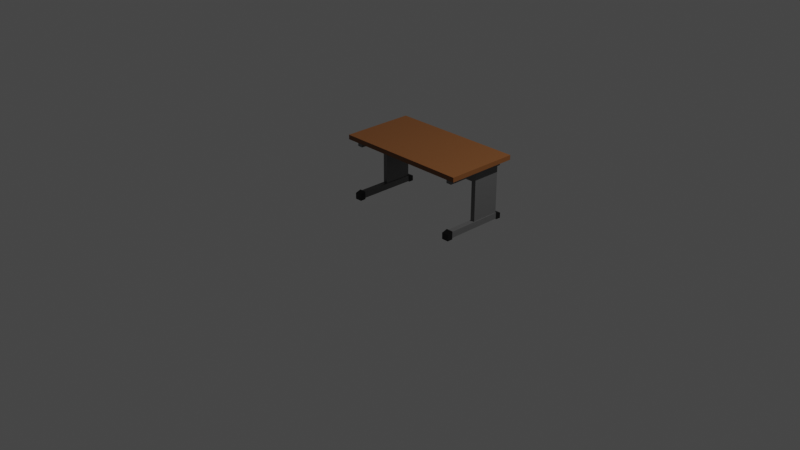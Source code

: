 # Source: desk2.blend  (saved by Blender 3.6.13; exported with 4.5.12 LTS)
import bpy
from mathutils import Matrix  # noqa: F401  (used for matrix-valued properties, if any)

bpy.ops.wm.read_factory_settings(use_empty=True)
scene = bpy.context.scene
scene.name = 'Scene'

# ---- collections
col_collection = bpy.data.collections.new('Collection'); scene.collection.children.link(col_collection)
col_legs = bpy.data.collections.new('Legs'); col_collection.children.link(col_legs)

# ---- materials (node trees are filled in below, after node groups)
mat_desk_top = bpy.data.materials.new('Desk_top')
mat_desk_top.alpha_threshold = 0.0
mat_desk_top.use_transparent_shadow = False
mat_desk_top.roughness = 0.5
mat_desk_top.line_color = (0.0, 0.0, 0.0, 1.0)
mat_desk_metal = bpy.data.materials.new('Desk_metal')
mat_desk_metal.use_transparent_shadow = False
mat_desk_caoutchou = bpy.data.materials.new('Desk_caoutchou')
mat_desk_caoutchou.use_transparent_shadow = False

# ---- material node trees
mat_desk_top.use_nodes = True; mat_desk_top.node_tree.nodes.clear()
_N = mat_desk_top.node_tree.nodes; _L = mat_desk_top.node_tree.links
n0 = _N.new('ShaderNodeOutputMaterial'); n0.name = 'Material Output'; n0.location = (300, 300)
n1 = _N.new('ShaderNodeBsdfPrincipled'); n1.name = 'Principled BSDF'; n1.location = (10, 300)
n1.distribution = 'GGX'
n1.subsurface_method = 'RANDOM_WALK_SKIN'
n1.inputs[0].default_value = (0.1788, 0.06645, 0.01781, 1.0)
n1.inputs[3].default_value = 1.45
n1.inputs[27].default_value = (0.0, 0.0, 0.0, 1.0)
n1.inputs[28].default_value = 1.0
_L.new(n1.outputs[0], n0.inputs[0])
n0.is_active_output = True
mat_desk_metal.use_nodes = True; mat_desk_metal.node_tree.nodes.clear()
_N = mat_desk_metal.node_tree.nodes; _L = mat_desk_metal.node_tree.links
n0 = _N.new('ShaderNodeBsdfPrincipled'); n0.name = 'Principled BSDF'; n0.location = (10, 300)
n0.distribution = 'GGX'
n0.subsurface_method = 'RANDOM_WALK_SKIN'
n0.inputs[0].default_value = (0.1744, 0.1744, 0.1744, 1.0)
n0.inputs[1].default_value = 0.578
n0.inputs[3].default_value = 1.45
n0.inputs[27].default_value = (0.0, 0.0, 0.0, 1.0)
n0.inputs[28].default_value = 1.0
n1 = _N.new('ShaderNodeOutputMaterial'); n1.name = 'Material Output'; n1.location = (300, 300)
_L.new(n0.outputs[0], n1.inputs[0])
n1.is_active_output = True
mat_desk_caoutchou.use_nodes = True; mat_desk_caoutchou.node_tree.nodes.clear()
_N = mat_desk_caoutchou.node_tree.nodes; _L = mat_desk_caoutchou.node_tree.links
n0 = _N.new('ShaderNodeBsdfPrincipled'); n0.name = 'Principled BSDF'; n0.location = (10, 300)
n0.distribution = 'GGX'
n0.subsurface_method = 'RANDOM_WALK_SKIN'
n0.inputs[0].default_value = (0.0, 0.0, 0.0, 1.0)
n0.inputs[3].default_value = 1.45
n0.inputs[27].default_value = (0.0, 0.0, 0.0, 1.0)
n0.inputs[28].default_value = 1.0
n1 = _N.new('ShaderNodeOutputMaterial'); n1.name = 'Material Output'; n1.location = (300, 300)
_L.new(n0.outputs[0], n1.inputs[0])
n1.is_active_output = True

# ---- world
world_world = bpy.data.worlds.new('World'); scene.world = world_world
world_world.use_nodes = True; world_world.node_tree.nodes.clear()
_N = world_world.node_tree.nodes; _L = world_world.node_tree.links
n0 = _N.new('ShaderNodeOutputWorld'); n0.name = 'World Output'; n0.location = (300, 300)
n1 = _N.new('ShaderNodeBackground'); n1.name = 'Background'; n1.location = (10, 300)
n1.inputs[0].default_value = (0.05088, 0.05088, 0.05088, 1.0)
_L.new(n1.outputs[0], n0.inputs[0])
n0.is_active_output = True
world_world.color = (0.05088, 0.05088, 0.05088)
world_world.use_sun_shadow = False
world_world.sun_shadow_jitter_overblur = 0.0

# ---- cameras
cam_camera = bpy.data.cameras.new('Camera')
cam_camera.clip_end = 100.0
cam_camera.ortho_scale = 7.314

# ---- lights
light_light = bpy.data.lights.new('Light', 'POINT')
light_light.transmission_factor = 0.0
light_light.energy = 1000.0
light_light.shadow_soft_size = 0.1
light_light.shadow_maximum_resolution = 0.006
light_light.use_absolute_resolution = True

# ---- meshes
me_cube = bpy.data.meshes.new('Cube')
me_cube.from_pydata([(0.7482, 0.8, 0.6968), (0.7482, 0.8, 0.6468), (0.7482, -0.004347, 0.6968), (0.7482, -0.004347, 0.6468), (-0.7482, 0.8, 0.6968), (-0.7482, 0.8, 0.6468), (-0.7482, -0.004347, 0.6968), (-0.7482, -0.004347, 0.6468)], [], [(0, 4, 6, 2), (3, 2, 6, 7), (7, 6, 4, 5), (5, 1, 3, 7), (1, 0, 2, 3), (5, 4, 0, 1)])
_uv = me_cube.uv_layers.new(name='UVMap')
_uv.uv.foreach_set('vector', [0.625, 0.5, 0.875, 0.5, 0.875, 0.75, 0.625, 0.75, 0.375, 0.75, 0.625, 0.75, 0.625, 1.0, 0.375, 1.0, 0.375, 0.0, 0.625, 0.0, 0.625, 0.25, 0.375, 0.25, 0.125, 0.5, 0.375, 0.5, 0.375, 0.75, 0.125, 0.75, 0.375, 0.5, 0.625, 0.5, 0.625, 0.75, 0.375, 0.75, 0.375, 0.25, 0.625, 0.25, 0.625, 0.5, 0.375, 0.5])
me_cube.materials.append(mat_desk_top)
me_cube.use_mirror_vertex_groups = False
me_cube.update()
me_cube_001 = bpy.data.meshes.new('Cube.001')
me_cube_001.from_pydata([(-0.6595, 0.3961, 0.06416), (-0.6595, 0.3961, 0.6137), (-0.6595, 0.7087, 0.06416), (-0.6595, 0.7087, 0.6137), (-0.6095, 0.3961, 0.06416), (-0.6095, 0.3961, 0.6137), (-0.6095, 0.7087, 0.06416), (-0.6095, 0.7087, 0.6137), (-0.6647, 0.0466, 0.583), (-0.6647, 0.0466, 0.6508), (-0.6647, 0.739, 0.583), (-0.6647, 0.739, 0.6508), (-0.6043, 0.0466, 0.583), (-0.6043, 0.0466, 0.6508), (-0.6043, 0.739, 0.583), (-0.6043, 0.739, 0.6508), (-0.6647, 0.07278, 0.001457), (-0.6647, 0.07278, 0.06919), (-0.6647, 0.7128, 0.001457), (-0.6647, 0.7128, 0.06919), (-0.6043, 0.07278, 0.001457), (-0.6043, 0.07278, 0.06919), (-0.6043, 0.7128, 0.001457), (-0.6043, 0.7128, 0.06919), (-0.6704, 0.7128, 0.07551), (-0.6704, 0.7128, -0.00486), (-0.5986, 0.7128, -0.00486), (-0.5986, 0.7128, 0.07551), (-0.6713, 0.7678, 0.05237), (-0.6713, 0.7678, -0.005853), (-0.5977, 0.7678, -0.005853), (-0.5977, 0.7678, 0.05237), (-0.6734, 0.07278, -0.008257), (-0.6734, 0.07278, 0.0789), (-0.5956, 0.07278, 0.0789), (-0.5956, 0.07278, -0.008257), (-0.6734, 0.009843, -0.008257), (-0.6734, 0.009843, 0.05945), (-0.5956, 0.009843, 0.05945), (-0.5956, 0.009843, -0.008257)], [], [(0, 1, 3, 2), (2, 3, 7, 6), (6, 7, 5, 4), (4, 5, 1, 0), (2, 6, 4, 0), (7, 3, 1, 5), (8, 9, 11, 10), (10, 11, 15, 14), (14, 15, 13, 12), (12, 13, 9, 8), (10, 14, 12, 8), (15, 11, 9, 13), (16, 17, 19, 18), (23, 22, 26, 27), (22, 23, 21, 20), (18, 22, 20, 16), (23, 19, 17, 21), (27, 26, 30, 31), (22, 18, 25, 26), (19, 23, 27, 24), (18, 19, 24, 25), (29, 28, 31, 30), (26, 25, 29, 30), (24, 27, 31, 28), (25, 24, 28, 29), (16, 20, 35, 32), (34, 33, 37, 38), (17, 16, 32, 33), (21, 17, 33, 34), (20, 21, 34, 35), (39, 38, 37, 36), (35, 34, 38, 39), (32, 35, 39, 36), (33, 32, 36, 37)])
me_cube_001.polygons.foreach_set('material_index', [0, 0, 0, 0, 0, 0, 0, 0, 0, 0, 0, 0, 0, 1, 0, 0, 0, 1, 1, 1, 1, 1, 1, 1, 1, 1, 1, 1, 1, 1, 1, 1, 1, 1])
_uv = me_cube_001.uv_layers.new(name='UVMap')
_uv.uv.foreach_set('vector', [0.375, 0.0, 0.625, 0.0, 0.625, 0.25, 0.375, 0.25, 0.375, 0.25, 0.625, 0.25, 0.625, 0.5, 0.375, 0.5, 0.375, 0.5, 0.625, 0.5, 0.625, 0.75, 0.375, 0.75, 0.375, 0.75, 0.625, 0.75, 0.625, 1.0, 0.375, 1.0, 0.125, 0.5, 0.375, 0.5, 0.375, 0.75, 0.125, 0.75, 0.625, 0.5, 0.875, 0.5, 0.875, 0.75, 0.625, 0.75, 0.375, 0.0, 0.625, 0.0, 0.625, 0.25, 0.375, 0.25, 0.375, 0.25, 0.625, 0.25, 0.625, 0.5, 0.375, 0.5, 0.375, 0.5, 0.625, 0.5, 0.625, 0.75, 0.375, 0.75, 0.375, 0.75, 0.625, 0.75, 0.625, 1.0, 0.375, 1.0, 0.125, 0.5, 0.375, 0.5, 0.375, 0.75, 0.125, 0.75, 0.625, 0.5, 0.875, 0.5, 0.875, 0.75, 0.625, 0.75, 0.375, 0.0, 0.625, 0.0, 0.625, 0.25, 0.375, 0.25, 0.625, 0.5, 0.375, 0.5, 0.375, 0.5, 0.625, 0.5, 0.375, 0.5, 0.625, 0.5, 0.625, 0.75, 0.375, 0.75, 0.125, 0.5, 0.375, 0.5, 0.375, 0.75, 0.125, 0.75, 0.625, 0.5, 0.875, 0.5, 0.875, 0.75, 0.625, 0.75, 0.625, 0.5, 0.375, 0.5, 0.375, 0.5, 0.625, 0.5, 0.375, 0.5, 0.125, 0.5, 0.125, 0.5, 0.375, 0.5, 0.875, 0.5, 0.625, 0.5, 0.625, 0.5, 0.875, 0.5, 0.375, 0.25, 0.625, 0.25, 0.625, 0.25, 0.375, 0.25, 0.375, 0.25, 0.625, 0.25, 0.625, 0.5, 0.375, 0.5, 0.375, 0.5, 0.125, 0.5, 0.125, 0.5, 0.375, 0.5, 0.875, 0.5, 0.625, 0.5, 0.625, 0.5, 0.875, 0.5, 0.375, 0.25, 0.625, 0.25, 0.625, 0.25, 0.375, 0.25, 0.125, 0.75, 0.375, 0.75, 0.375, 0.75, 0.125, 0.75, 0.625, 0.75, 0.875, 0.75, 0.875, 0.75, 0.625, 0.75, 0.625, 0.0, 0.375, 0.0, 0.375, 0.0, 0.625, 0.0, 0.625, 0.75, 0.875, 0.75, 0.875, 0.75, 0.625, 0.75, 0.375, 0.75, 0.625, 0.75, 0.625, 0.75, 0.375, 0.75, 0.375, 0.75, 0.625, 0.75, 0.625, 1.0, 0.375, 1.0, 0.375, 0.75, 0.625, 0.75, 0.625, 0.75, 0.375, 0.75, 0.125, 0.75, 0.375, 0.75, 0.375, 0.75, 0.125, 0.75, 0.625, 0.0, 0.375, 0.0, 0.375, 0.0, 0.625, 0.0])
me_cube_001.materials.append(mat_desk_metal)
me_cube_001.materials.append(mat_desk_caoutchou)
me_cube_001.update()
me_cube_005 = bpy.data.meshes.new('Cube.005')
me_cube_005.from_pydata([(-0.6298, 0.6683, 0.3284), (-0.6298, 0.6683, 0.6477), (-0.6298, 0.6883, 0.3284), (-0.6298, 0.6883, 0.6477), (0.6298, 0.6683, 0.3284), (0.6298, 0.6683, 0.6477), (0.6298, 0.6883, 0.3284), (0.6298, 0.6883, 0.6477)], [], [(0, 1, 3, 2), (2, 3, 7, 6), (6, 7, 5, 4), (4, 5, 1, 0), (2, 6, 4, 0), (7, 3, 1, 5)])
_uv = me_cube_005.uv_layers.new(name='UVMap')
_uv.uv.foreach_set('vector', [0.375, 0.0, 0.625, 0.0, 0.625, 0.25, 0.375, 0.25, 0.375, 0.25, 0.625, 0.25, 0.625, 0.5, 0.375, 0.5, 0.375, 0.5, 0.625, 0.5, 0.625, 0.75, 0.375, 0.75, 0.375, 0.75, 0.625, 0.75, 0.625, 1.0, 0.375, 1.0, 0.125, 0.5, 0.375, 0.5, 0.375, 0.75, 0.125, 0.75, 0.625, 0.5, 0.875, 0.5, 0.875, 0.75, 0.625, 0.75])
me_cube_005.materials.append(mat_desk_metal)
me_cube_005.update()
me_cube_006 = bpy.data.meshes.new('Cube.006')
me_cube_006.from_pydata([(0.6152, 0.3961, 0.06416), (0.6152, 0.3961, 0.6137), (0.6152, 0.7087, 0.06416), (0.6152, 0.7087, 0.6137), (0.6652, 0.3961, 0.06416), (0.6652, 0.3961, 0.6137), (0.6652, 0.7087, 0.06416), (0.6652, 0.7087, 0.6137), (0.61, 0.0466, 0.583), (0.61, 0.0466, 0.6508), (0.61, 0.739, 0.583), (0.61, 0.739, 0.6508), (0.6704, 0.0466, 0.583), (0.6704, 0.0466, 0.6508), (0.6704, 0.739, 0.583), (0.6704, 0.739, 0.6508), (0.61, 0.07278, 0.001457), (0.61, 0.07278, 0.06919), (0.61, 0.7128, 0.001457), (0.61, 0.7128, 0.06919), (0.6704, 0.07278, 0.001457), (0.6704, 0.07278, 0.06919), (0.6704, 0.7128, 0.001457), (0.6704, 0.7128, 0.06919), (0.6043, 0.7128, 0.07551), (0.6043, 0.7128, -0.00486), (0.6761, 0.7128, -0.00486), (0.6761, 0.7128, 0.07551), (0.6034, 0.7678, 0.05237), (0.6034, 0.7678, -0.005853), (0.677, 0.7678, -0.005853), (0.677, 0.7678, 0.05237), (0.61, 0.07278, 0.001457), (0.61, 0.07278, 0.06919), (0.6704, 0.07278, 0.06919), (0.6704, 0.07278, 0.001457), (0.6013, 0.07278, -0.008257), (0.6013, 0.07278, 0.0789), (0.6791, 0.07278, 0.0789), (0.6791, 0.07278, -0.008257), (0.6013, 0.009843, -0.008257), (0.6013, 0.009843, 0.05945), (0.6791, 0.009843, 0.05945), (0.6791, 0.009843, -0.008257)], [], [(0, 1, 3, 2), (2, 3, 7, 6), (6, 7, 5, 4), (4, 5, 1, 0), (2, 6, 4, 0), (7, 3, 1, 5), (8, 9, 11, 10), (10, 11, 15, 14), (14, 15, 13, 12), (12, 13, 9, 8), (10, 14, 12, 8), (15, 11, 9, 13), (16, 17, 19, 18), (23, 22, 26, 27), (22, 23, 21, 20), (21, 17, 33, 34), (18, 22, 20, 16), (23, 19, 17, 21), (27, 26, 30, 31), (22, 18, 25, 26), (19, 23, 27, 24), (18, 19, 24, 25), (29, 28, 31, 30), (26, 25, 29, 30), (24, 27, 31, 28), (25, 24, 28, 29), (32, 35, 39, 36), (20, 21, 34, 35), (17, 16, 32, 33), (16, 20, 35, 32), (38, 37, 41, 42), (33, 32, 36, 37), (34, 33, 37, 38), (35, 34, 38, 39), (43, 42, 41, 40), (39, 38, 42, 43), (36, 39, 43, 40), (37, 36, 40, 41)])
me_cube_006.polygons.foreach_set('material_index', [0, 0, 0, 0, 0, 0, 0, 0, 0, 0, 0, 0, 0, 1, 0, 0, 0, 0, 1, 1, 1, 1, 1, 1, 1, 1, 1, 0, 0, 0, 1, 1, 1, 1, 1, 1, 1, 1])
_uv = me_cube_006.uv_layers.new(name='UVMap')
_uv.uv.foreach_set('vector', [0.375, 0.0, 0.625, 0.0, 0.625, 0.25, 0.375, 0.25, 0.375, 0.25, 0.625, 0.25, 0.625, 0.5, 0.375, 0.5, 0.375, 0.5, 0.625, 0.5, 0.625, 0.75, 0.375, 0.75, 0.375, 0.75, 0.625, 0.75, 0.625, 1.0, 0.375, 1.0, 0.125, 0.5, 0.375, 0.5, 0.375, 0.75, 0.125, 0.75, 0.625, 0.5, 0.875, 0.5, 0.875, 0.75, 0.625, 0.75, 0.375, 0.0, 0.625, 0.0, 0.625, 0.25, 0.375, 0.25, 0.375, 0.25, 0.625, 0.25, 0.625, 0.5, 0.375, 0.5, 0.375, 0.5, 0.625, 0.5, 0.625, 0.75, 0.375, 0.75, 0.375, 0.75, 0.625, 0.75, 0.625, 1.0, 0.375, 1.0, 0.125, 0.5, 0.375, 0.5, 0.375, 0.75, 0.125, 0.75, 0.625, 0.5, 0.875, 0.5, 0.875, 0.75, 0.625, 0.75, 0.375, 0.0, 0.625, 0.0, 0.625, 0.25, 0.375, 0.25, 0.625, 0.5, 0.375, 0.5, 0.375, 0.5, 0.625, 0.5, 0.375, 0.5, 0.625, 0.5, 0.625, 0.75, 0.375, 0.75, 0.625, 0.75, 0.875, 0.75, 0.875, 0.75, 0.625, 0.75, 0.125, 0.5, 0.375, 0.5, 0.375, 0.75, 0.125, 0.75, 0.625, 0.5, 0.875, 0.5, 0.875, 0.75, 0.625, 0.75, 0.625, 0.5, 0.375, 0.5, 0.375, 0.5, 0.625, 0.5, 0.375, 0.5, 0.125, 0.5, 0.125, 0.5, 0.375, 0.5, 0.875, 0.5, 0.625, 0.5, 0.625, 0.5, 0.875, 0.5, 0.375, 0.25, 0.625, 0.25, 0.625, 0.25, 0.375, 0.25, 0.375, 0.25, 0.625, 0.25, 0.625, 0.5, 0.375, 0.5, 0.375, 0.5, 0.125, 0.5, 0.125, 0.5, 0.375, 0.5, 0.875, 0.5, 0.625, 0.5, 0.625, 0.5, 0.875, 0.5, 0.375, 0.25, 0.625, 0.25, 0.625, 0.25, 0.375, 0.25, 0.125, 0.75, 0.375, 0.75, 0.375, 0.75, 0.125, 0.75, 0.375, 0.75, 0.625, 0.75, 0.625, 0.75, 0.375, 0.75, 0.625, 0.0, 0.375, 0.0, 0.375, 0.0, 0.625, 0.0, 0.125, 0.75, 0.375, 0.75, 0.375, 0.75, 0.125, 0.75, 0.625, 0.75, 0.875, 0.75, 0.875, 0.75, 0.625, 0.75, 0.625, 0.0, 0.375, 0.0, 0.375, 0.0, 0.625, 0.0, 0.625, 0.75, 0.875, 0.75, 0.875, 0.75, 0.625, 0.75, 0.375, 0.75, 0.625, 0.75, 0.625, 0.75, 0.375, 0.75, 0.375, 0.75, 0.625, 0.75, 0.625, 1.0, 0.375, 1.0, 0.375, 0.75, 0.625, 0.75, 0.625, 0.75, 0.375, 0.75, 0.125, 0.75, 0.375, 0.75, 0.375, 0.75, 0.125, 0.75, 0.625, 0.0, 0.375, 0.0, 0.375, 0.0, 0.625, 0.0])
me_cube_006.materials.append(mat_desk_metal)
me_cube_006.materials.append(mat_desk_caoutchou)
me_cube_006.update()

# ---- objects
ob_top = bpy.data.objects.new('Top', me_cube)
ob_light = bpy.data.objects.new('Light', light_light)
ob_camera = bpy.data.objects.new('Camera', cam_camera)
ob_leg = bpy.data.objects.new('Leg', me_cube_001)
ob_cube = bpy.data.objects.new('Cube', me_cube_005)
ob_leg_001 = bpy.data.objects.new('Leg.001', me_cube_006)

# ---- transforms, parenting, visibility, modifiers, constraints
ob_top.location = (0.0, 0.0, 0.0)
ob_top.lock_rotations_4d = False
ob_top.empty_display_type = 'ARROWS'
ob_top.lineart.crease_threshold = 0.0
ob_light.location = (4.076, 1.005, 5.904)
ob_light.rotation_euler = (0.6503, 0.05522, 1.866)
ob_light.lock_rotations_4d = False
ob_light.empty_display_type = 'ARROWS'
ob_light.color = (0.0, 0.0, 0.0, 0.0)
ob_light.lineart.crease_threshold = 0.0
ob_camera.location = (7.359, -6.926, 4.958)
ob_camera.rotation_euler = (1.109, 0.0, 0.8149)
ob_camera.lock_rotations_4d = False
ob_camera.empty_display_type = 'ARROWS'
ob_camera.color = (0.0, 0.0, 0.0, 0.0)
ob_camera.display_type = 'WIRE'
ob_camera.lineart.crease_threshold = 0.0
ob_leg.location = (0.0, 0.0, 0.0)
ob_cube.location = (0.0, 0.0, 0.0)
ob_leg_001.location = (0.0, 0.0, 0.0)

# ---- collection membership
col_collection.objects.link(ob_top)
col_collection.objects.link(ob_light)
col_collection.objects.link(ob_camera)
col_legs.objects.link(ob_leg)
col_legs.objects.link(ob_cube)
col_legs.objects.link(ob_leg_001)

# ---- scene / render settings (as saved in the file)
scene.camera = ob_camera
scene.frame_start = 1; scene.frame_end = 250; scene.frame_set(1)
scene.render.engine = 'BLENDER_EEVEE_NEXT'
scene.cycles.sampling_pattern = 'TABULATED_SOBOL'
scene.view_settings.view_transform = 'Filmic'
bpy.context.view_layer.update()
